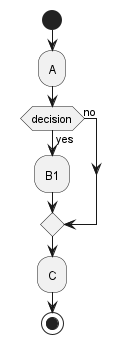

The diagram above was rendered by PlantUML. Its source (embedded in the PNG):
@startuml
skinparam ConditionEndStyle diamond
start
:A;
if (decision) is (yes) then
    :B1;
else (no)
endif
:C;
stop
@enduml